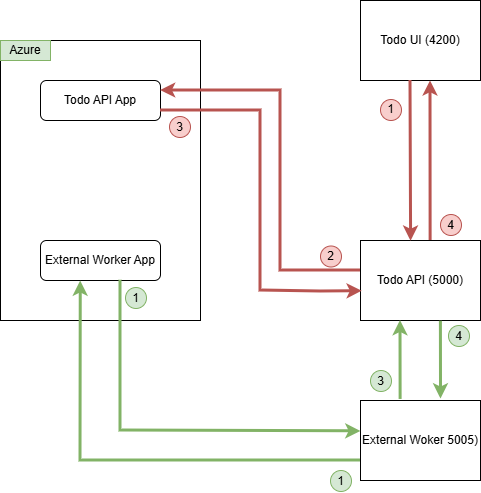

The diagram above was exported from draw.io. Its source (the exported page's mxGraphModel, read from the mxfile embedded in the PNG):
<mxGraphModel dx="1314" dy="699" grid="1" gridSize="10" guides="1" tooltips="1" connect="1" arrows="1" fold="1" page="1" pageScale="1" pageWidth="1169" pageHeight="827" math="0" shadow="0">
  <root>
    <mxCell id="0" />
    <mxCell id="1" parent="0" />
    <mxCell id="zTbqC6WKYnQJkX1HakFD-1" parent="1" style="rounded=0;whiteSpace=wrap;html=1;" value="Todo UI (4200)" vertex="1">
      <mxGeometry height="80" width="120" x="440" y="200" as="geometry" />
    </mxCell>
    <mxCell id="zTbqC6WKYnQJkX1HakFD-2" parent="1" style="rounded=0;whiteSpace=wrap;html=1;" value="Todo API (5000)" vertex="1">
      <mxGeometry height="80" width="120" x="440" y="440" as="geometry" />
    </mxCell>
    <mxCell id="zTbqC6WKYnQJkX1HakFD-3" parent="1" style="rounded=0;whiteSpace=wrap;html=1;fillColor=none;" value="" vertex="1">
      <mxGeometry height="280" width="200" x="80" y="240" as="geometry" />
    </mxCell>
    <mxCell id="zTbqC6WKYnQJkX1HakFD-5" parent="1" style="rounded=1;whiteSpace=wrap;html=1;" value="Todo API App" vertex="1">
      <mxGeometry height="40" width="120" x="120" y="280" as="geometry" />
    </mxCell>
    <mxCell id="zTbqC6WKYnQJkX1HakFD-6" parent="1" style="text;html=1;whiteSpace=wrap;strokeColor=#82b366;fillColor=#d5e8d4;align=center;verticalAlign=middle;rounded=0;" value="Azure" vertex="1">
      <mxGeometry height="20" width="50" x="80" y="240" as="geometry" />
    </mxCell>
    <mxCell id="zTbqC6WKYnQJkX1HakFD-8" edge="1" parent="1" style="endArrow=classic;html=1;rounded=0;exitX=0.331;exitY=1.001;exitDx=0;exitDy=0;exitPerimeter=0;entryX=0.336;entryY=0.011;entryDx=0;entryDy=0;entryPerimeter=0;strokeWidth=3;fillColor=#f8cecc;strokeColor=#b85450;" value="">
      <mxGeometry height="50" relative="1" width="50" as="geometry">
        <mxPoint x="490" y="280.0000000000001" as="sourcePoint" />
        <mxPoint x="490.5999999999999" y="440.8" as="targetPoint" />
      </mxGeometry>
    </mxCell>
    <mxCell id="zTbqC6WKYnQJkX1HakFD-9" edge="1" parent="1" style="endArrow=classic;html=1;rounded=0;exitX=0;exitY=0.25;exitDx=0;exitDy=0;entryX=1;entryY=0.25;entryDx=0;entryDy=0;strokeWidth=3;fillColor=#f8cecc;strokeColor=#b85450;" target="zTbqC6WKYnQJkX1HakFD-5" value="">
      <mxGeometry height="50" relative="1" width="50" as="geometry">
        <Array as="points">
          <mxPoint x="360" y="470" />
          <mxPoint x="360" y="290" />
        </Array>
        <mxPoint x="440" y="470" as="sourcePoint" />
        <mxPoint x="239.76" y="301.88" as="targetPoint" />
      </mxGeometry>
    </mxCell>
    <mxCell id="zTbqC6WKYnQJkX1HakFD-10" edge="1" parent="1" source="zTbqC6WKYnQJkX1HakFD-5" style="endArrow=classic;html=1;rounded=0;exitX=1;exitY=0.75;exitDx=0;exitDy=0;entryX=0.015;entryY=0.758;entryDx=0;entryDy=0;entryPerimeter=0;strokeWidth=3;fillColor=#f8cecc;strokeColor=#b85450;" value="">
      <mxGeometry height="50" relative="1" width="50" as="geometry">
        <Array as="points">
          <mxPoint x="340" y="310" />
          <mxPoint x="340" y="490" />
          <mxPoint x="400" y="491" />
        </Array>
        <mxPoint x="240" y="300" as="sourcePoint" />
        <mxPoint x="441.79999999999995" y="490.64" as="targetPoint" />
      </mxGeometry>
    </mxCell>
    <mxCell id="zTbqC6WKYnQJkX1HakFD-11" edge="1" parent="1" style="endArrow=classic;html=1;rounded=0;exitX=0.668;exitY=0.001;exitDx=0;exitDy=0;exitPerimeter=0;entryX=0.667;entryY=1.006;entryDx=0;entryDy=0;entryPerimeter=0;strokeWidth=3;fillColor=#f8cecc;strokeColor=#b85450;" value="">
      <mxGeometry height="50" relative="1" width="50" as="geometry">
        <mxPoint x="510.12000000000006" y="439.99999999999994" as="sourcePoint" />
        <mxPoint x="510.00000000000006" y="280.40000000000003" as="targetPoint" />
      </mxGeometry>
    </mxCell>
    <mxCell id="zTbqC6WKYnQJkX1HakFD-12" parent="1" style="rounded=0;whiteSpace=wrap;html=1;" value="External Woker 5005)" vertex="1">
      <mxGeometry height="80" width="120" x="440" y="600" as="geometry" />
    </mxCell>
    <mxCell id="zTbqC6WKYnQJkX1HakFD-13" parent="1" style="rounded=1;whiteSpace=wrap;html=1;" value="External Worker App" vertex="1">
      <mxGeometry height="40" width="120" x="120" y="440" as="geometry" />
    </mxCell>
    <mxCell id="zTbqC6WKYnQJkX1HakFD-14" edge="1" parent="1" source="zTbqC6WKYnQJkX1HakFD-12" style="endArrow=classic;html=1;rounded=0;exitX=0;exitY=0.75;exitDx=0;exitDy=0;entryX=0.335;entryY=1.013;entryDx=0;entryDy=0;entryPerimeter=0;strokeWidth=3;fillColor=#d5e8d4;strokeColor=#82b366;" target="zTbqC6WKYnQJkX1HakFD-13" value="">
      <mxGeometry height="50" relative="1" width="50" as="geometry">
        <Array as="points">
          <mxPoint x="160" y="660" />
        </Array>
        <mxPoint x="240" y="570" as="sourcePoint" />
        <mxPoint x="290" y="520" as="targetPoint" />
      </mxGeometry>
    </mxCell>
    <mxCell id="zTbqC6WKYnQJkX1HakFD-15" edge="1" parent="1" source="zTbqC6WKYnQJkX1HakFD-13" style="endArrow=classic;html=1;rounded=0;exitX=0.666;exitY=0.995;exitDx=0;exitDy=0;exitPerimeter=0;entryX=0.004;entryY=0.386;entryDx=0;entryDy=0;entryPerimeter=0;strokeWidth=3;fillColor=#d5e8d4;strokeColor=#82b366;" target="zTbqC6WKYnQJkX1HakFD-12" value="">
      <mxGeometry height="50" relative="1" width="50" as="geometry">
        <Array as="points">
          <mxPoint x="200" y="630" />
        </Array>
        <mxPoint x="220" y="580" as="sourcePoint" />
        <mxPoint x="270" y="530" as="targetPoint" />
      </mxGeometry>
    </mxCell>
    <mxCell id="zTbqC6WKYnQJkX1HakFD-16" edge="1" parent="1" style="endArrow=classic;html=1;rounded=0;exitX=0.5;exitY=0;exitDx=0;exitDy=0;entryX=0.499;entryY=1.013;entryDx=0;entryDy=0;entryPerimeter=0;strokeWidth=3;fillColor=#d5e8d4;strokeColor=#82b366;" value="">
      <mxGeometry height="50" relative="1" width="50" as="geometry">
        <mxPoint x="480.12" y="598.96" as="sourcePoint" />
        <mxPoint x="479.9999999999999" y="520" as="targetPoint" />
      </mxGeometry>
    </mxCell>
    <mxCell id="zTbqC6WKYnQJkX1HakFD-17" edge="1" parent="1" source="zTbqC6WKYnQJkX1HakFD-2" style="endArrow=classic;html=1;rounded=0;exitX=0.67;exitY=1.009;exitDx=0;exitDy=0;exitPerimeter=0;entryX=0.671;entryY=-0.018;entryDx=0;entryDy=0;entryPerimeter=0;strokeWidth=3;fillColor=#d5e8d4;strokeColor=#82b366;" target="zTbqC6WKYnQJkX1HakFD-12" value="">
      <mxGeometry height="50" relative="1" width="50" as="geometry">
        <mxPoint x="410" y="590" as="sourcePoint" />
        <mxPoint x="460" y="540" as="targetPoint" />
      </mxGeometry>
    </mxCell>
    <mxCell id="zTbqC6WKYnQJkX1HakFD-19" parent="1" style="ellipse;whiteSpace=wrap;html=1;aspect=fixed;fillColor=#f8cecc;strokeColor=#b85450;" value="1" vertex="1">
      <mxGeometry height="21" width="21" x="460" y="299" as="geometry" />
    </mxCell>
    <mxCell id="zTbqC6WKYnQJkX1HakFD-20" parent="1" style="ellipse;whiteSpace=wrap;html=1;aspect=fixed;fillColor=#f8cecc;strokeColor=#b85450;" value="2" vertex="1">
      <mxGeometry height="21" width="21" x="400" y="445.5" as="geometry" />
    </mxCell>
    <mxCell id="zTbqC6WKYnQJkX1HakFD-21" parent="1" style="ellipse;whiteSpace=wrap;html=1;aspect=fixed;fillColor=#f8cecc;strokeColor=#b85450;" value="3" vertex="1">
      <mxGeometry height="21" width="21" x="249" y="316" as="geometry" />
    </mxCell>
    <mxCell id="zTbqC6WKYnQJkX1HakFD-22" parent="1" style="ellipse;whiteSpace=wrap;html=1;aspect=fixed;fillColor=#f8cecc;strokeColor=#b85450;" value="4" vertex="1">
      <mxGeometry height="21" width="21" x="520" y="414" as="geometry" />
    </mxCell>
    <mxCell id="zTbqC6WKYnQJkX1HakFD-23" parent="1" style="ellipse;whiteSpace=wrap;html=1;aspect=fixed;fillColor=#d5e8d4;strokeColor=#82b366;" value="1" vertex="1">
      <mxGeometry height="21" width="21" x="410" y="670" as="geometry" />
    </mxCell>
    <mxCell id="zTbqC6WKYnQJkX1HakFD-24" parent="1" style="ellipse;whiteSpace=wrap;html=1;aspect=fixed;fillColor=#d5e8d4;strokeColor=#82b366;" value="1" vertex="1">
      <mxGeometry height="21" width="21" x="205" y="487" as="geometry" />
    </mxCell>
    <mxCell id="zTbqC6WKYnQJkX1HakFD-27" parent="1" style="ellipse;whiteSpace=wrap;html=1;aspect=fixed;fillColor=#d5e8d4;strokeColor=#82b366;" value="3" vertex="1">
      <mxGeometry height="21" width="21" x="450" y="570" as="geometry" />
    </mxCell>
    <mxCell id="zTbqC6WKYnQJkX1HakFD-28" parent="1" style="ellipse;whiteSpace=wrap;html=1;aspect=fixed;fillColor=#d5e8d4;strokeColor=#82b366;" value="4" vertex="1">
      <mxGeometry height="21" width="21" x="528" y="525" as="geometry" />
    </mxCell>
  </root>
</mxGraphModel>